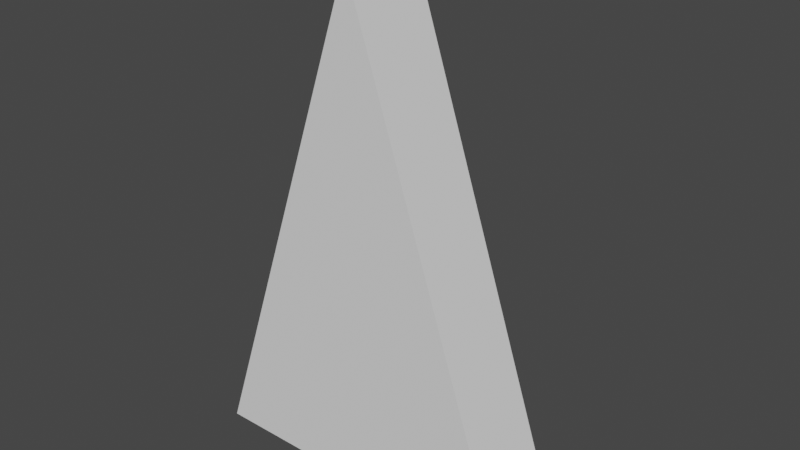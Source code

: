 # Source: FormationWarpPointIndicator.blend  (saved by Blender 2.80.75; exported with 4.5.12 LTS)
import bpy
from mathutils import Matrix  # noqa: F401  (used for matrix-valued properties, if any)

bpy.ops.wm.read_factory_settings(use_empty=True)
scene = bpy.context.scene
scene.name = 'Scene'

# ---- world
world_world = bpy.data.worlds.new('World'); scene.world = world_world
world_world.use_nodes = True; world_world.node_tree.nodes.clear()
_N = world_world.node_tree.nodes; _L = world_world.node_tree.links
n0 = _N.new('ShaderNodeOutputWorld'); n0.name = 'World Output'; n0.location = (300, 300)
n1 = _N.new('ShaderNodeBackground'); n1.name = 'Background'; n1.location = (10, 300)
n1.inputs[0].default_value = (0.05088, 0.05088, 0.05088, 1.0)
_L.new(n1.outputs[0], n0.inputs[0])
n0.is_active_output = True
world_world.color = (0.05088, 0.05088, 0.05088)
world_world.use_sun_shadow = False
world_world.sun_shadow_jitter_overblur = 0.0

# ---- meshes
me_plane = bpy.data.meshes.new('Plane')
me_plane.from_pydata([(1.0, 2.821e-07, -1.0), (-1.0, -3.696e-07, -1.0), (-2.849e-14, 8.742e-08, 2.0), (-2.849e-14, 8.742e-08, 2.0), (1.0, 2.821e-07, -1.0), (-1.0, -3.696e-07, -1.0), (-1.629e-07, 0.5, -0.02386), (0.1765, 0.5, -0.5534), (-0.1765, 0.5, -0.5534), (-1.629e-07, 0.5, 2.0), (1.0, 0.5, -1.0), (-1.0, 0.5, -1.0), (-2.085e-07, 0.6398, -0.02386), (0.1765, 0.6398, -0.5534), (-0.1765, 0.6398, -0.5534), (-2.085e-07, 0.6398, 0.3921), (0.3845, 0.6398, -0.7613), (-0.3845, 0.6398, -0.7613), (-2.595e-07, 0.7963, 0.3921), (0.3845, 0.7963, -0.7613), (-0.3845, 0.7963, -0.7613)], [], [(0, 2, 1), (5, 3, 9, 11), (1, 2, 3, 5), (0, 1, 5, 4), (2, 0, 4, 3), (8, 6, 12, 14), (4, 5, 11, 10), (3, 4, 10, 9), (7, 6, 9, 10), (8, 7, 10, 11), (6, 8, 11, 9), (14, 12, 15, 17), (7, 8, 14, 13), (6, 7, 13, 12), (17, 15, 18, 20), (13, 14, 17, 16), (12, 13, 16, 15), (19, 20, 18), (16, 17, 20, 19), (15, 16, 19, 18)])
_uv = me_plane.uv_layers.new(name='UVMap')
_uv.uv.foreach_set('vector', [0.0, 0.0, 0.0, 1.0, 1.0, 0.0, 1.0, 0.0, 0.0, 1.0, 0.0, 1.0, 1.0, 0.0, 1.0, 0.0, 0.0, 1.0, 0.0, 1.0, 1.0, 0.0, 0.0, 0.0, 1.0, 0.0, 1.0, 0.0, 0.0, 0.0, 0.0, 1.0, 0.0, 0.0, 0.0, 0.0, 0.0, 1.0, 0.5455, 0.1761, 0.2784, 0.4432, 0.2784, 0.4432, 0.5455, 0.1761, 0.0, 0.0, 1.0, 0.0, 1.0, 0.0, 0.0, 0.0, 0.0, 1.0, 0.0, 0.0, 0.0, 0.0, 0.0, 1.0, 0.2784, 0.1761, 0.2784, 0.4432, 0.0, 1.0, 0.0, 0.0, 0.5455, 0.1761, 0.2784, 0.1761, 0.0, 0.0, 1.0, 0.0, 0.2784, 0.4432, 0.5455, 0.1761, 1.0, 0.0, 0.0, 1.0, 0.5455, 0.1761, 0.2784, 0.4432, 0.2784, 0.4432, 0.5455, 0.1761, 0.2784, 0.1761, 0.5455, 0.1761, 0.5455, 0.1761, 0.2784, 0.1761, 0.2784, 0.4432, 0.2784, 0.1761, 0.2784, 0.1761, 0.2784, 0.4432, 0.5455, 0.1761, 0.2784, 0.4432, 0.2784, 0.4432, 0.5455, 0.1761, 0.2784, 0.1761, 0.5455, 0.1761, 0.5455, 0.1761, 0.2784, 0.1761, 0.2784, 0.4432, 0.2784, 0.1761, 0.2784, 0.1761, 0.2784, 0.4432, 0.2784, 0.1761, 0.5455, 0.1761, 0.2784, 0.4432, 0.2784, 0.1761, 0.5455, 0.1761, 0.5455, 0.1761, 0.2784, 0.1761, 0.2784, 0.4432, 0.2784, 0.1761, 0.2784, 0.1761, 0.2784, 0.4432])
me_plane.use_remesh_preserve_volume = False
me_plane.use_remesh_preserve_attributes = False
me_plane.use_mirror_vertex_groups = False
me_plane.update()

# ---- objects
ob_plane = bpy.data.objects.new('Plane', me_plane)

# ---- transforms, parenting, visibility, modifiers, constraints
ob_plane.location = (0.0, 0.0, 0.0)
ob_plane.lineart.crease_threshold = 0.0

# ---- collection membership
scene.collection.objects.link(ob_plane)

# ---- scene / render settings (as saved in the file)
scene.frame_start = 1; scene.frame_end = 250; scene.frame_set(1)
scene.render.engine = 'BLENDER_EEVEE_NEXT'
scene.cycles.use_denoising = False
scene.cycles.samples = 128
scene.cycles.sampling_pattern = 'TABULATED_SOBOL'
scene.cycles.use_adaptive_sampling = False
scene.cycles.use_light_tree = False
scene.view_settings.view_transform = 'Filmic'
bpy.context.view_layer.update()

# ---- added for rendering (the .blend has no active camera and no usable light): camera, sun
cam_auto = bpy.data.cameras.new('AutoCamera')
cam_auto.lens = 50.0
cam_auto.sensor_width = 36.0
cam_auto.clip_end = 1000.0
ob_auto_camera = bpy.data.objects.new('AutoCamera', cam_auto)
scene.collection.objects.link(ob_auto_camera)
ob_auto_camera.location = (3.41633, -3.70146, 3.23306)
ob_auto_camera.rotation_euler = (1.09748, -7.21219e-08, 0.694738)
scene.camera = ob_auto_camera
light_auto_sun = bpy.data.lights.new('AutoSun', 'SUN')
light_auto_sun.energy = 3.0
light_auto_sun.angle = 0.0523599
ob_auto_sun = bpy.data.objects.new('AutoSun', light_auto_sun)
scene.collection.objects.link(ob_auto_sun)
ob_auto_sun.rotation_euler = (0.872665, 0.174533, 0.523599)
bpy.context.view_layer.update()
